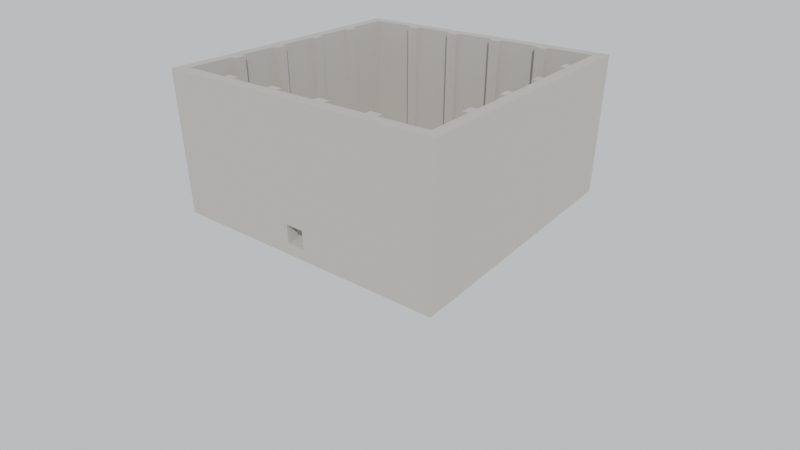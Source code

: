 # Source: grande_salle.blend  (saved by Blender 4.5.87; exported with 4.5.12 LTS)
import bpy
from mathutils import Matrix  # noqa: F401  (used for matrix-valued properties, if any)

bpy.ops.wm.read_factory_settings(use_empty=True)
scene = bpy.context.scene
scene.name = 'Scene'

# ---- collections
col_grande_salle = bpy.data.collections.new('Grande_salle'); scene.collection.children.link(col_grande_salle)
col_decoupes = bpy.data.collections.new('Decoupes'); scene.collection.children.link(col_decoupes)
col_colonnes = bpy.data.collections.new('Colonnes'); scene.collection.children.link(col_colonnes)

# ---- materials (node trees are filled in below, after node groups)
mat_pierre = bpy.data.materials.new('Pierre')
mat_pierre.diffuse_color = (0.43, 0.41, 0.37, 1.0)
mat_repere = bpy.data.materials.new('Repere')
mat_repere.diffuse_color = (0.7, 0.05, 0.02, 1.0)

# ---- material node trees
mat_pierre.use_nodes = True; mat_pierre.node_tree.nodes.clear()
_N = mat_pierre.node_tree.nodes; _L = mat_pierre.node_tree.links
n0 = _N.new('ShaderNodeBsdfPrincipled'); n0.name = 'Principled BSDF'; n0.location = (-200, 100)
n0.inputs[0].default_value = (0.43, 0.41, 0.37, 1.0)
n0.inputs[2].default_value = 0.9
n1 = _N.new('ShaderNodeOutputMaterial'); n1.name = 'Material Output'; n1.location = (200, 100)
_L.new(n0.outputs[0], n1.inputs[0])
n1.is_active_output = True
mat_repere.use_nodes = True; mat_repere.node_tree.nodes.clear()
_N = mat_repere.node_tree.nodes; _L = mat_repere.node_tree.links
n0 = _N.new('ShaderNodeBsdfPrincipled'); n0.name = 'Principled BSDF'; n0.location = (-200, 100)
n0.inputs[0].default_value = (0.7, 0.05, 0.02, 1.0)
n0.inputs[2].default_value = 0.9
n1 = _N.new('ShaderNodeOutputMaterial'); n1.name = 'Material Output'; n1.location = (200, 100)
_L.new(n0.outputs[0], n1.inputs[0])
n1.is_active_output = True

# ---- world
world_ciel = bpy.data.worlds.new('Ciel'); scene.world = world_ciel
world_ciel.color = (0.75, 0.78, 0.82)

# ---- cameras
cam_camera = bpy.data.cameras.new('Camera')
cam_camera.clip_end = 5000.0
cam_camera.lens = 30.0

# ---- lights
light_soleil = bpy.data.lights.new('Soleil', 'SUN')
light_soleil.energy = 3.0

# ---- meshes
me_grande_salle = bpy.data.meshes.new('Grande_salle')
me_grande_salle.from_pydata([(-125.0, -125.0, 0.0), (125.0, -125.0, 0.0), (-125.0, 125.0, 0.0), (125.0, 125.0, 0.0), (-125.0, -125.0, 125.0), (125.0, -125.0, 125.0), (-125.0, 125.0, 125.0), (125.0, 125.0, 125.0)], [], [(0, 2, 3, 1), (4, 5, 7, 6), (0, 1, 5, 4), (2, 6, 7, 3), (0, 4, 6, 2), (1, 3, 7, 5)])
me_grande_salle.materials.append(mat_pierre)
me_grande_salle.update()
me_repere_echelle = bpy.data.meshes.new('Repere_echelle')
me_repere_echelle.from_pydata([(-0.25, -0.25, 0.0), (0.25, -0.25, 0.0), (-0.25, 0.25, 0.0), (0.25, 0.25, 0.0), (-0.25, -0.25, 2.0), (0.25, -0.25, 2.0), (-0.25, 0.25, 2.0), (0.25, 0.25, 2.0)], [], [(0, 2, 3, 1), (4, 5, 7, 6), (0, 1, 5, 4), (2, 6, 7, 3), (0, 4, 6, 2), (1, 3, 7, 5)])
me_repere_echelle.materials.append(mat_repere)
me_repere_echelle.update()
me_decoupe_interieur = bpy.data.meshes.new('Decoupe_interieur')
me_decoupe_interieur.from_pydata([(-115.0, -115.0, 0.0), (115.0, -115.0, 0.0), (-115.0, 115.0, 0.0), (115.0, 115.0, 0.0), (-115.0, -115.0, 120.0), (115.0, -115.0, 120.0), (-115.0, 115.0, 120.0), (115.0, 115.0, 120.0)], [], [(0, 2, 3, 1), (4, 5, 7, 6), (0, 1, 5, 4), (2, 6, 7, 3), (0, 4, 6, 2), (1, 3, 7, 5)])
me_decoupe_interieur.update()
me_decoupe_ouverture_avant = bpy.data.meshes.new('Decoupe_ouverture_avant')
me_decoupe_ouverture_avant.from_pydata([(-8.0, -5.0, 0.0), (8.0, -5.0, 0.0), (-8.0, 15.0, 0.0), (8.0, 15.0, 0.0), (-8.0, -5.0, 16.0), (8.0, -5.0, 16.0), (-8.0, 15.0, 16.0), (8.0, 15.0, 16.0)], [], [(0, 2, 3, 1), (4, 5, 7, 6), (0, 1, 5, 4), (2, 6, 7, 3), (0, 4, 6, 2), (1, 3, 7, 5)])
me_decoupe_ouverture_avant.update()
me_decoupe_ouverture_arriere = bpy.data.meshes.new('Decoupe_ouverture_arriere')
me_decoupe_ouverture_arriere.from_pydata([(-8.0, -15.0, 0.0), (8.0, -15.0, 0.0), (-8.0, 5.0, 0.0), (8.0, 5.0, 0.0), (-8.0, -15.0, 16.0), (8.0, -15.0, 16.0), (-8.0, 5.0, 16.0), (8.0, 5.0, 16.0)], [], [(0, 2, 3, 1), (4, 5, 7, 6), (0, 1, 5, 4), (2, 6, 7, 3), (0, 4, 6, 2), (1, 3, 7, 5)])
me_decoupe_ouverture_arriere.update()
me_colonne = bpy.data.meshes.new('Colonne')
me_colonne.from_pydata([(-5.0, -2.5, 0.0), (5.0, -2.5, 0.0), (-5.0, 2.5, 0.0), (5.0, 2.5, 0.0), (-5.0, -2.5, 115.0), (5.0, -2.5, 115.0), (-5.0, 2.5, 115.0), (5.0, 2.5, 115.0)], [], [(0, 2, 3, 1), (4, 5, 7, 6), (0, 1, 5, 4), (2, 6, 7, 3), (0, 4, 6, 2), (1, 3, 7, 5)])
me_colonne.materials.append(mat_pierre)
me_colonne.update()

# ---- objects
ob_soleil = bpy.data.objects.new('Soleil', light_soleil)
ob_camera = bpy.data.objects.new('Camera', cam_camera)
ob_grande_salle = bpy.data.objects.new('Grande_salle', me_grande_salle)
ob_repere_echelle = bpy.data.objects.new('Repere_echelle', me_repere_echelle)
ob_decoupe_interieur = bpy.data.objects.new('Decoupe_interieur', me_decoupe_interieur)
ob_decoupe_ouverture_avant = bpy.data.objects.new('Decoupe_ouverture_avant', me_decoupe_ouverture_avant)
ob_decoupe_ouverture_arriere = bpy.data.objects.new('Decoupe_ouverture_arriere', me_decoupe_ouverture_arriere)
ob_colonne_01 = bpy.data.objects.new('Colonne_01', me_colonne)
ob_colonne_02 = bpy.data.objects.new('Colonne_02', me_colonne)
ob_colonne_03 = bpy.data.objects.new('Colonne_03', me_colonne)
ob_colonne_04 = bpy.data.objects.new('Colonne_04', me_colonne)
ob_colonne_05 = bpy.data.objects.new('Colonne_05', me_colonne)
ob_colonne_06 = bpy.data.objects.new('Colonne_06', me_colonne)
ob_colonne_07 = bpy.data.objects.new('Colonne_07', me_colonne)
ob_colonne_08 = bpy.data.objects.new('Colonne_08', me_colonne)
ob_colonne_09 = bpy.data.objects.new('Colonne_09', me_colonne)
ob_colonne_10 = bpy.data.objects.new('Colonne_10', me_colonne)
ob_colonne_11 = bpy.data.objects.new('Colonne_11', me_colonne)
ob_colonne_12 = bpy.data.objects.new('Colonne_12', me_colonne)
ob_colonne_13 = bpy.data.objects.new('Colonne_13', me_colonne)
ob_colonne_14 = bpy.data.objects.new('Colonne_14', me_colonne)
ob_colonne_15 = bpy.data.objects.new('Colonne_15', me_colonne)
ob_colonne_16 = bpy.data.objects.new('Colonne_16', me_colonne)

# ---- transforms, parenting, visibility, modifiers, constraints
ob_soleil.location = (0.0, 0.0, 0.0)
ob_soleil.rotation_euler = (0.8727, 0.1745, 0.6109)
ob_camera.location = (330.0, -420.0, 260.0)
ob_camera.rotation_euler = (1.082, 0.0, 0.6632)
ob_grande_salle.location = (0.0, 0.0, 0.0)
_m = ob_grande_salle.modifiers.new('Decoupes', 'BOOLEAN')
_m.collection = col_decoupes
_m.operand_type = 'COLLECTION'
ob_repere_echelle.location = (0.0, 0.0, 10.0)
ob_decoupe_interieur.location = (0.0, 0.0, 10.0)
ob_decoupe_interieur.hide_render = True
ob_decoupe_interieur.display_type = 'WIRE'
ob_decoupe_ouverture_avant.location = (0.0, -125.0, 10.0)
ob_decoupe_ouverture_avant.hide_render = True
ob_decoupe_ouverture_avant.display_type = 'WIRE'
ob_decoupe_ouverture_arriere.location = (0.0, 125.0, 10.0)
ob_decoupe_ouverture_arriere.hide_render = True
ob_decoupe_ouverture_arriere.display_type = 'WIRE'
ob_colonne_01.location = (-69.0, -112.5, 10.0)
ob_colonne_02.location = (-69.0, 112.5, 10.0)
ob_colonne_03.location = (-112.5, -69.0, 10.0)
ob_colonne_03.rotation_euler = (0.0, 0.0, 1.571)
ob_colonne_04.location = (112.5, -69.0, 10.0)
ob_colonne_04.rotation_euler = (0.0, 0.0, 1.571)
ob_colonne_05.location = (-23.0, -112.5, 10.0)
ob_colonne_06.location = (-23.0, 112.5, 10.0)
ob_colonne_07.location = (-112.5, -23.0, 10.0)
ob_colonne_07.rotation_euler = (0.0, 0.0, 1.571)
ob_colonne_08.location = (112.5, -23.0, 10.0)
ob_colonne_08.rotation_euler = (0.0, 0.0, 1.571)
ob_colonne_09.location = (23.0, -112.5, 10.0)
ob_colonne_10.location = (23.0, 112.5, 10.0)
ob_colonne_11.location = (-112.5, 23.0, 10.0)
ob_colonne_11.rotation_euler = (0.0, 0.0, 1.571)
ob_colonne_12.location = (112.5, 23.0, 10.0)
ob_colonne_12.rotation_euler = (0.0, 0.0, 1.571)
ob_colonne_13.location = (69.0, -112.5, 10.0)
ob_colonne_14.location = (69.0, 112.5, 10.0)
ob_colonne_15.location = (-112.5, 69.0, 10.0)
ob_colonne_15.rotation_euler = (0.0, 0.0, 1.571)
ob_colonne_16.location = (112.5, 69.0, 10.0)
ob_colonne_16.rotation_euler = (0.0, 0.0, 1.571)

# ---- collection membership
scene.collection.objects.link(ob_soleil)
scene.collection.objects.link(ob_camera)
col_grande_salle.objects.link(ob_grande_salle)
col_grande_salle.objects.link(ob_repere_echelle)
col_decoupes.objects.link(ob_decoupe_interieur)
col_decoupes.objects.link(ob_decoupe_ouverture_avant)
col_decoupes.objects.link(ob_decoupe_ouverture_arriere)
col_colonnes.objects.link(ob_colonne_01)
col_colonnes.objects.link(ob_colonne_02)
col_colonnes.objects.link(ob_colonne_03)
col_colonnes.objects.link(ob_colonne_04)
col_colonnes.objects.link(ob_colonne_05)
col_colonnes.objects.link(ob_colonne_06)
col_colonnes.objects.link(ob_colonne_07)
col_colonnes.objects.link(ob_colonne_08)
col_colonnes.objects.link(ob_colonne_09)
col_colonnes.objects.link(ob_colonne_10)
col_colonnes.objects.link(ob_colonne_11)
col_colonnes.objects.link(ob_colonne_12)
col_colonnes.objects.link(ob_colonne_13)
col_colonnes.objects.link(ob_colonne_14)
col_colonnes.objects.link(ob_colonne_15)
col_colonnes.objects.link(ob_colonne_16)

# ---- scene / render settings (as saved in the file)
scene.camera = ob_camera
scene.frame_start = 1; scene.frame_end = 250; scene.frame_set(1)
scene.render.engine = 'BLENDER_EEVEE_NEXT'
bpy.context.view_layer.update()
